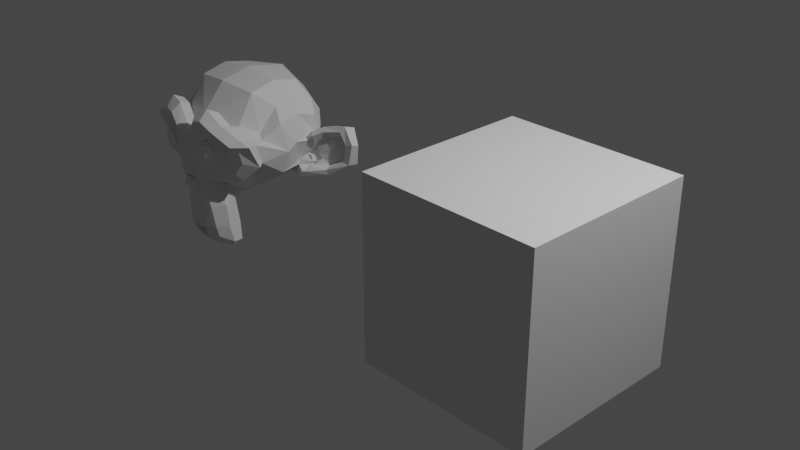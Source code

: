 # Source: Flat_Shading_CMPE360_Project3_Erkan_Sancak.blend  (saved by Blender 3.6.13; exported with 4.5.12 LTS)
import bpy
from mathutils import Matrix  # noqa: F401  (used for matrix-valued properties, if any)

bpy.ops.wm.read_factory_settings(use_empty=True)
scene = bpy.context.scene
scene.name = 'Scene'

# ---- collections
col_collection = bpy.data.collections.new('Collection'); scene.collection.children.link(col_collection)

# ---- materials (node trees are filled in below, after node groups)
mat_material = bpy.data.materials.new('Material')
mat_material.alpha_threshold = 0.0
mat_material.roughness = 0.5
mat_material.line_color = (0.0, 0.0, 0.0, 1.0)

# ---- material node trees
mat_material.use_nodes = True; mat_material.node_tree.nodes.clear()
_N = mat_material.node_tree.nodes; _L = mat_material.node_tree.links
n0 = _N.new('ShaderNodeOutputMaterial'); n0.name = 'Material Output'; n0.location = (300, 300)
n1 = _N.new('ShaderNodeBsdfPrincipled'); n1.name = 'Principled BSDF'; n1.location = (10, 300)
n1.distribution = 'GGX'
n1.subsurface_method = 'RANDOM_WALK_SKIN'
n1.inputs[3].default_value = 1.45
n1.inputs[27].default_value = (0.0, 0.0, 0.0, 1.0)
n1.inputs[28].default_value = 1.0
_L.new(n1.outputs[0], n0.inputs[0])
n0.is_active_output = True

# ---- world
world_world = bpy.data.worlds.new('World'); scene.world = world_world
world_world.use_nodes = True; world_world.node_tree.nodes.clear()
_N = world_world.node_tree.nodes; _L = world_world.node_tree.links
n0 = _N.new('ShaderNodeOutputWorld'); n0.name = 'World Output'; n0.location = (300, 300)
n1 = _N.new('ShaderNodeBackground'); n1.name = 'Background'; n1.location = (10, 300)
n1.inputs[0].default_value = (0.05088, 0.05088, 0.05088, 1.0)
_L.new(n1.outputs[0], n0.inputs[0])
n0.is_active_output = True
world_world.color = (0.05088, 0.05088, 0.05088)
world_world.use_sun_shadow = False
world_world.sun_shadow_jitter_overblur = 0.0

# ---- cameras
cam_camera = bpy.data.cameras.new('Camera')
cam_camera.clip_end = 100.0
cam_camera.ortho_scale = 7.314

# ---- lights
light_light = bpy.data.lights.new('Light', 'POINT')
light_light.transmission_factor = 0.0
light_light.energy = 1000.0
light_light.shadow_soft_size = 0.1
light_light.shadow_maximum_resolution = 0.006
light_light.use_absolute_resolution = True

# ---- meshes
me_cube = bpy.data.meshes.new('Cube')
me_cube.from_pydata([(1.0, 1.0, 1.0), (1.0, 1.0, -1.0), (1.0, -1.0, 1.0), (1.0, -1.0, -1.0), (-1.0, 1.0, 1.0), (-1.0, 1.0, -1.0), (-1.0, -1.0, 1.0), (-1.0, -1.0, -1.0)], [], [(0, 4, 6, 2), (3, 2, 6, 7), (7, 6, 4, 5), (5, 1, 3, 7), (1, 0, 2, 3), (5, 4, 0, 1)])
_uv = me_cube.uv_layers.new(name='UVMap')
_uv.uv.foreach_set('vector', [0.625, 0.5, 0.875, 0.5, 0.875, 0.75, 0.625, 0.75, 0.375, 0.75, 0.625, 0.75, 0.625, 1.0, 0.375, 1.0, 0.375, 0.0, 0.625, 0.0, 0.625, 0.25, 0.375, 0.25, 0.125, 0.5, 0.375, 0.5, 0.375, 0.75, 0.125, 0.75, 0.375, 0.5, 0.625, 0.5, 0.625, 0.75, 0.375, 0.75, 0.375, 0.25, 0.625, 0.25, 0.625, 0.5, 0.375, 0.5])
me_cube.materials.append(mat_material)
me_cube.use_mirror_vertex_groups = False
me_cube.update()
me_suzanne = bpy.data.meshes.new('Suzanne')
me_suzanne.from_pydata([(0.4375, -0.7656, 0.1641), (-0.4375, -0.7656, 0.1641), (0.5, -0.6875, 0.09375), (-0.5, -0.6875, 0.09375), (0.5469, -0.5781, 0.05469), (-0.5469, -0.5781, 0.05469), (0.3516, -0.6172, -0.02344), (-0.3516, -0.6172, -0.02344), (0.3516, -0.7188, 0.03125), (-0.3516, -0.7188, 0.03125), (0.3516, -0.7812, 0.1328), (-0.3516, -0.7812, 0.1328), (0.2734, -0.7969, 0.1641), (-0.2734, -0.7969, 0.1641), (0.2031, -0.7422, 0.09375), (-0.2031, -0.7422, 0.09375), (0.1562, -0.6484, 0.05469), (-0.1562, -0.6484, 0.05469), (0.07812, -0.6562, 0.2422), (-0.07812, -0.6562, 0.2422), (0.1406, -0.7422, 0.2422), (-0.1406, -0.7422, 0.2422), (0.2422, -0.7969, 0.2422), (-0.2422, -0.7969, 0.2422), (0.2734, -0.7969, 0.3281), (-0.2734, -0.7969, 0.3281), (0.2031, -0.7422, 0.3906), (-0.2031, -0.7422, 0.3906), (0.1562, -0.6484, 0.4375), (-0.1562, -0.6484, 0.4375), (0.3516, -0.6172, 0.5156), (-0.3516, -0.6172, 0.5156), (0.3516, -0.7188, 0.4531), (-0.3516, -0.7188, 0.4531), (0.3516, -0.7812, 0.3594), (-0.3516, -0.7812, 0.3594), (0.4375, -0.7656, 0.3281), (-0.4375, -0.7656, 0.3281), (0.5, -0.6875, 0.3906), (-0.5, -0.6875, 0.3906), (0.5469, -0.5781, 0.4375), (-0.5469, -0.5781, 0.4375), (0.625, -0.5625, 0.2422), (-0.625, -0.5625, 0.2422), (0.5625, -0.6719, 0.2422), (-0.5625, -0.6719, 0.2422), (0.4688, -0.7578, 0.2422), (-0.4688, -0.7578, 0.2422), (0.4766, -0.7734, 0.2422), (-0.4766, -0.7734, 0.2422), (0.4453, -0.7812, 0.3359), (-0.4453, -0.7812, 0.3359), (0.3516, -0.8047, 0.375), (-0.3516, -0.8047, 0.375), (0.2656, -0.8203, 0.3359), (-0.2656, -0.8203, 0.3359), (0.2266, -0.8203, 0.2422), (-0.2266, -0.8203, 0.2422), (0.2656, -0.8203, 0.1562), (-0.2656, -0.8203, 0.1562), (0.3516, -0.8281, 0.2422), (-0.3516, -0.8281, 0.2422), (0.3516, -0.8047, 0.1172), (-0.3516, -0.8047, 0.1172), (0.4453, -0.7812, 0.1562), (-0.4453, -0.7812, 0.1562), (0.0, -0.7422, 0.4297), (0.0, -0.8203, 0.3516), (0.0, -0.7344, -0.6797), (0.0, -0.7812, -0.3203), (0.0, -0.7969, -0.1875), (0.0, -0.7188, -0.7734), (0.0, -0.6016, 0.4062), (0.0, -0.5703, 0.5703), (0.0, 0.5469, 0.8984), (0.0, 0.8516, 0.5625), (0.0, 0.8281, 0.07031), (0.0, 0.3516, -0.3828), (0.2031, -0.5625, -0.1875), (-0.2031, -0.5625, -0.1875), (0.3125, -0.5703, -0.4375), (-0.3125, -0.5703, -0.4375), (0.3516, -0.5703, -0.6953), (-0.3516, -0.5703, -0.6953), (0.3672, -0.5312, -0.8906), (-0.3672, -0.5312, -0.8906), (0.3281, -0.5234, -0.9453), (-0.3281, -0.5234, -0.9453), (0.1797, -0.5547, -0.9688), (-0.1797, -0.5547, -0.9688), (0.0, -0.5781, -0.9844), (0.4375, -0.5312, -0.1406), (-0.4375, -0.5312, -0.1406), (0.6328, -0.5391, -0.03906), (-0.6328, -0.5391, -0.03906), (0.8281, -0.4453, 0.1484), (-0.8281, -0.4453, 0.1484), (0.8594, -0.5938, 0.4297), (-0.8594, -0.5938, 0.4297), (0.7109, -0.625, 0.4844), (-0.7109, -0.625, 0.4844), (0.4922, -0.6875, 0.6016), (-0.4922, -0.6875, 0.6016), (0.3203, -0.7344, 0.7578), (-0.3203, -0.7344, 0.7578), (0.1562, -0.7578, 0.7188), (-0.1562, -0.7578, 0.7188), (0.0625, -0.75, 0.4922), (-0.0625, -0.75, 0.4922), (0.1641, -0.7734, 0.4141), (-0.1641, -0.7734, 0.4141), (0.125, -0.7656, 0.3047), (-0.125, -0.7656, 0.3047), (0.2031, -0.7422, 0.09375), (-0.2031, -0.7422, 0.09375), (0.375, -0.7031, 0.01562), (-0.375, -0.7031, 0.01562), (0.4922, -0.6719, 0.0625), (-0.4922, -0.6719, 0.0625), (0.625, -0.6484, 0.1875), (-0.625, -0.6484, 0.1875), (0.6406, -0.6484, 0.2969), (-0.6406, -0.6484, 0.2969), (0.6016, -0.6641, 0.375), (-0.6016, -0.6641, 0.375), (0.4297, -0.7188, 0.4375), (-0.4297, -0.7188, 0.4375), (0.25, -0.7578, 0.4688), (-0.25, -0.7578, 0.4688), (0.0, -0.7344, -0.7656), (0.1094, -0.7344, -0.7188), (-0.1094, -0.7344, -0.7188), (0.1172, -0.7109, -0.8359), (-0.1172, -0.7109, -0.8359), (0.0625, -0.6953, -0.8828), (-0.0625, -0.6953, -0.8828), (0.0, -0.6875, -0.8906), (0.0, -0.75, -0.1953), (0.0, -0.7422, -0.1406), (0.1016, -0.7422, -0.1484), (-0.1016, -0.7422, -0.1484), (0.125, -0.75, -0.2266), (-0.125, -0.75, -0.2266), (0.08594, -0.7422, -0.2891), (-0.08594, -0.7422, -0.2891), (0.3984, -0.6719, -0.04688), (-0.3984, -0.6719, -0.04688), (0.6172, -0.625, 0.05469), (-0.6172, -0.625, 0.05469), (0.7266, -0.6016, 0.2031), (-0.7266, -0.6016, 0.2031), (0.7422, -0.6562, 0.375), (-0.7422, -0.6562, 0.375), (0.6875, -0.7266, 0.4141), (-0.6875, -0.7266, 0.4141), (0.4375, -0.7969, 0.5469), (-0.4375, -0.7969, 0.5469), (0.3125, -0.8359, 0.6406), (-0.3125, -0.8359, 0.6406), (0.2031, -0.8516, 0.6172), (-0.2031, -0.8516, 0.6172), (0.1016, -0.8438, 0.4297), (-0.1016, -0.8438, 0.4297), (0.125, -0.8125, -0.1016), (-0.125, -0.8125, -0.1016), (0.2109, -0.7109, -0.4453), (-0.2109, -0.7109, -0.4453), (0.25, -0.6875, -0.7031), (-0.25, -0.6875, -0.7031), (0.2656, -0.6641, -0.8203), (-0.2656, -0.6641, -0.8203), (0.2344, -0.6328, -0.9141), (-0.2344, -0.6328, -0.9141), (0.1641, -0.6328, -0.9297), (-0.1641, -0.6328, -0.9297), (0.0, -0.6406, -0.9453), (0.0, -0.7266, 0.04688), (0.0, -0.7656, 0.2109), (0.3281, -0.7422, 0.4766), (-0.3281, -0.7422, 0.4766), (0.1641, -0.75, 0.1406), (-0.1641, -0.75, 0.1406), (0.1328, -0.7578, 0.2109), (-0.1328, -0.7578, 0.2109), (0.1172, -0.7344, -0.6875), (-0.1172, -0.7344, -0.6875), (0.07812, -0.75, -0.4453), (-0.07812, -0.75, -0.4453), (0.0, -0.75, -0.4453), (0.0, -0.7422, -0.3281), (0.09375, -0.7812, -0.2734), (-0.09375, -0.7812, -0.2734), (0.1328, -0.7969, -0.2266), (-0.1328, -0.7969, -0.2266), (0.1094, -0.7812, -0.1328), (-0.1094, -0.7812, -0.1328), (0.03906, -0.7812, -0.125), (-0.03906, -0.7812, -0.125), (0.0, -0.8281, -0.2031), (0.04688, -0.8125, -0.1484), (-0.04688, -0.8125, -0.1484), (0.09375, -0.8125, -0.1562), (-0.09375, -0.8125, -0.1562), (0.1094, -0.8281, -0.2266), (-0.1094, -0.8281, -0.2266), (0.07812, -0.8047, -0.25), (-0.07812, -0.8047, -0.25), (0.0, -0.8047, -0.2891), (0.2578, -0.5547, -0.3125), (-0.2578, -0.5547, -0.3125), (0.1641, -0.7109, -0.2422), (-0.1641, -0.7109, -0.2422), (0.1797, -0.7109, -0.3125), (-0.1797, -0.7109, -0.3125), (0.2344, -0.5547, -0.25), (-0.2344, -0.5547, -0.25), (0.0, -0.6875, -0.875), (0.04688, -0.6875, -0.8672), (-0.04688, -0.6875, -0.8672), (0.09375, -0.7109, -0.8203), (-0.09375, -0.7109, -0.8203), (0.09375, -0.7266, -0.7422), (-0.09375, -0.7266, -0.7422), (0.0, -0.6562, -0.7812), (0.09375, -0.6641, -0.75), (-0.09375, -0.6641, -0.75), (0.09375, -0.6406, -0.8125), (-0.09375, -0.6406, -0.8125), (0.04688, -0.6328, -0.8516), (-0.04688, -0.6328, -0.8516), (0.0, -0.6328, -0.8594), (0.1719, -0.7812, 0.2188), (-0.1719, -0.7812, 0.2188), (0.1875, -0.7734, 0.1562), (-0.1875, -0.7734, 0.1562), (0.3359, -0.7578, 0.4297), (-0.3359, -0.7578, 0.4297), (0.2734, -0.7734, 0.4219), (-0.2734, -0.7734, 0.4219), (0.4219, -0.7734, 0.3984), (-0.4219, -0.7734, 0.3984), (0.5625, -0.6953, 0.3516), (-0.5625, -0.6953, 0.3516), (0.5859, -0.6875, 0.2891), (-0.5859, -0.6875, 0.2891), (0.5781, -0.6797, 0.1953), (-0.5781, -0.6797, 0.1953), (0.4766, -0.7188, 0.1016), (-0.4766, -0.7188, 0.1016), (0.375, -0.7422, 0.0625), (-0.375, -0.7422, 0.0625), (0.2266, -0.7812, 0.1094), (-0.2266, -0.7812, 0.1094), (0.1797, -0.7812, 0.2969), (-0.1797, -0.7812, 0.2969), (0.2109, -0.7812, 0.375), (-0.2109, -0.7812, 0.375), (0.2344, -0.7578, 0.3594), (-0.2344, -0.7578, 0.3594), (0.1953, -0.7578, 0.2969), (-0.1953, -0.7578, 0.2969), (0.2422, -0.7578, 0.125), (-0.2422, -0.7578, 0.125), (0.375, -0.7266, 0.08594), (-0.375, -0.7266, 0.08594), (0.4609, -0.7031, 0.1172), (-0.4609, -0.7031, 0.1172), (0.5469, -0.6719, 0.2109), (-0.5469, -0.6719, 0.2109), (0.5547, -0.6719, 0.2812), (-0.5547, -0.6719, 0.2812), (0.5312, -0.6797, 0.3359), (-0.5312, -0.6797, 0.3359), (0.4141, -0.75, 0.3906), (-0.4141, -0.75, 0.3906), (0.2812, -0.7656, 0.3984), (-0.2812, -0.7656, 0.3984), (0.3359, -0.75, 0.4062), (-0.3359, -0.75, 0.4062), (0.2031, -0.75, 0.1719), (-0.2031, -0.75, 0.1719), (0.1953, -0.75, 0.2266), (-0.1953, -0.75, 0.2266), (0.1094, -0.6094, 0.4609), (-0.1094, -0.6094, 0.4609), (0.1953, -0.6172, 0.6641), (-0.1953, -0.6172, 0.6641), (0.3359, -0.5938, 0.6875), (-0.3359, -0.5938, 0.6875), (0.4844, -0.5547, 0.5547), (-0.4844, -0.5547, 0.5547), (0.6797, -0.4922, 0.4531), (-0.6797, -0.4922, 0.4531), (0.7969, -0.4609, 0.4062), (-0.7969, -0.4609, 0.4062), (0.7734, -0.375, 0.1641), (-0.7734, -0.375, 0.1641), (0.6016, -0.4141, 0.0), (-0.6016, -0.4141, 0.0), (0.4375, -0.4688, -0.09375), (-0.4375, -0.4688, -0.09375), (0.0, -0.2891, 0.8984), (0.0, 0.07812, 0.9844), (0.0, 0.6719, -0.1953), (0.0, -0.1875, -0.4609), (0.0, -0.4609, -0.9766), (0.0, -0.3438, -0.8047), (0.0, -0.3203, -0.5703), (0.0, -0.2812, -0.4844), (0.8516, -0.05469, 0.2344), (-0.8516, -0.05469, 0.2344), (0.8594, 0.04688, 0.3203), (-0.8594, 0.04688, 0.3203), (0.7734, 0.4375, 0.2656), (-0.7734, 0.4375, 0.2656), (0.4609, 0.7031, 0.4375), (-0.4609, 0.7031, 0.4375), (0.7344, -0.07031, -0.04688), (-0.7344, -0.07031, -0.04688), (0.5938, 0.1641, -0.125), (-0.5938, 0.1641, -0.125), (0.6406, 0.4297, -0.007812), (-0.6406, 0.4297, -0.007812), (0.3359, 0.6641, 0.05469), (-0.3359, 0.6641, 0.05469), (0.2344, -0.4062, -0.3516), (-0.2344, -0.4062, -0.3516), (0.1797, -0.2578, -0.4141), (-0.1797, -0.2578, -0.4141), (0.2891, -0.3828, -0.7109), (-0.2891, -0.3828, -0.7109), (0.25, -0.3906, -0.5), (-0.25, -0.3906, -0.5), (0.3281, -0.3984, -0.9141), (-0.3281, -0.3984, -0.9141), (0.1406, -0.3672, -0.7578), (-0.1406, -0.3672, -0.7578), (0.125, -0.3594, -0.5391), (-0.125, -0.3594, -0.5391), (0.1641, -0.4375, -0.9453), (-0.1641, -0.4375, -0.9453), (0.2188, -0.4297, -0.2812), (-0.2188, -0.4297, -0.2812), (0.2109, -0.4688, -0.2266), (-0.2109, -0.4688, -0.2266), (0.2031, -0.5, -0.1719), (-0.2031, -0.5, -0.1719), (0.2109, -0.1641, -0.3906), (-0.2109, -0.1641, -0.3906), (0.2969, 0.2656, -0.3125), (-0.2969, 0.2656, -0.3125), (0.3438, 0.5391, -0.1484), (-0.3438, 0.5391, -0.1484), (0.4531, 0.3828, 0.8672), (-0.4531, 0.3828, 0.8672), (0.4531, 0.07031, 0.9297), (-0.4531, 0.07031, 0.9297), (0.4531, -0.2344, 0.8516), (-0.4531, -0.2344, 0.8516), (0.4609, -0.4297, 0.5234), (-0.4609, -0.4297, 0.5234), (0.7266, -0.3359, 0.4062), (-0.7266, -0.3359, 0.4062), (0.6328, -0.2812, 0.4531), (-0.6328, -0.2812, 0.4531), (0.6406, -0.05469, 0.7031), (-0.6406, -0.05469, 0.7031), (0.7969, -0.125, 0.5625), (-0.7969, -0.125, 0.5625), (0.7969, 0.1172, 0.6172), (-0.7969, 0.1172, 0.6172), (0.6406, 0.1953, 0.75), (-0.6406, 0.1953, 0.75), (0.6406, 0.4453, 0.6797), (-0.6406, 0.4453, 0.6797), (0.7969, 0.3594, 0.5391), (-0.7969, 0.3594, 0.5391), (0.6172, 0.5859, 0.3281), (-0.6172, 0.5859, 0.3281), (0.4844, 0.5469, 0.02344), (-0.4844, 0.5469, 0.02344), (0.8203, 0.2031, 0.3281), (-0.8203, 0.2031, 0.3281), (0.4062, -0.1484, -0.1719), (-0.4062, -0.1484, -0.1719), (0.4297, 0.2109, -0.1953), (-0.4297, 0.2109, -0.1953), (0.8906, 0.2344, 0.4062), (-0.8906, 0.2344, 0.4062), (0.7734, 0.125, -0.1406), (-0.7734, 0.125, -0.1406), (1.039, 0.3281, -0.1016), (-1.039, 0.3281, -0.1016), (1.281, 0.4297, 0.05469), (-1.281, 0.4297, 0.05469), (1.352, 0.4219, 0.3203), (-1.352, 0.4219, 0.3203), (1.234, 0.4219, 0.5078), (-1.234, 0.4219, 0.5078), (1.023, 0.3125, 0.4766), (-1.023, 0.3125, 0.4766), (1.016, 0.2891, 0.4141), (-1.016, 0.2891, 0.4141), (1.188, 0.3906, 0.4375), (-1.188, 0.3906, 0.4375), (1.266, 0.4062, 0.2891), (-1.266, 0.4062, 0.2891), (1.211, 0.4062, 0.07812), (-1.211, 0.4062, 0.07812), (1.031, 0.3047, -0.03906), (-1.031, 0.3047, -0.03906), (0.8281, 0.1328, -0.07031), (-0.8281, 0.1328, -0.07031), (0.9219, 0.2188, 0.3594), (-0.9219, 0.2188, 0.3594), (0.9453, 0.2891, 0.3047), (-0.9453, 0.2891, 0.3047), (0.8828, 0.2109, -0.02344), (-0.8828, 0.2109, -0.02344), (1.039, 0.3672, 0.0), (-1.039, 0.3672, 0.0), (1.188, 0.4453, 0.09375), (-1.188, 0.4453, 0.09375), (1.234, 0.4453, 0.25), (-1.234, 0.4453, 0.25), (1.172, 0.4375, 0.3594), (-1.172, 0.4375, 0.3594), (1.023, 0.3594, 0.3438), (-1.023, 0.3594, 0.3438), (0.8438, 0.2109, 0.2891), (-0.8438, 0.2109, 0.2891), (0.8359, 0.2734, 0.1719), (-0.8359, 0.2734, 0.1719), (0.7578, 0.2734, 0.09375), (-0.7578, 0.2734, 0.09375), (0.8203, 0.2734, 0.08594), (-0.8203, 0.2734, 0.08594), (0.8438, 0.2734, 0.01562), (-0.8438, 0.2734, 0.01562), (0.8125, 0.2734, -0.01562), (-0.8125, 0.2734, -0.01562), (0.7266, 0.07031, 0.0), (-0.7266, 0.07031, 0.0), (0.7188, 0.1719, -0.02344), (-0.7188, 0.1719, -0.02344), (0.7188, 0.1875, 0.03906), (-0.7188, 0.1875, 0.03906), (0.7969, 0.2109, 0.2031), (-0.7969, 0.2109, 0.2031), (0.8906, 0.2656, 0.2422), (-0.8906, 0.2656, 0.2422), (0.8906, 0.3203, 0.2344), (-0.8906, 0.3203, 0.2344), (0.8125, 0.3203, -0.01562), (-0.8125, 0.3203, -0.01562), (0.8516, 0.3203, 0.01562), (-0.8516, 0.3203, 0.01562), (0.8281, 0.3203, 0.07812), (-0.8281, 0.3203, 0.07812), (0.7656, 0.3203, 0.09375), (-0.7656, 0.3203, 0.09375), (0.8438, 0.3203, 0.1719), (-0.8438, 0.3203, 0.1719), (1.039, 0.4141, 0.3281), (-1.039, 0.4141, 0.3281), (1.188, 0.4844, 0.3438), (-1.188, 0.4844, 0.3438), (1.258, 0.4922, 0.2422), (-1.258, 0.4922, 0.2422), (1.211, 0.4844, 0.08594), (-1.211, 0.4844, 0.08594), (1.047, 0.4219, 0.0), (-1.047, 0.4219, 0.0), (0.8828, 0.2656, -0.01562), (-0.8828, 0.2656, -0.01562), (0.9531, 0.3438, 0.2891), (-0.9531, 0.3438, 0.2891), (0.8906, 0.3281, 0.1094), (-0.8906, 0.3281, 0.1094), (0.9375, 0.3359, 0.0625), (-0.9375, 0.3359, 0.0625), (1.0, 0.3672, 0.125), (-1.0, 0.3672, 0.125), (0.9609, 0.3516, 0.1719), (-0.9609, 0.3516, 0.1719), (1.016, 0.375, 0.2344), (-1.016, 0.375, 0.2344), (1.055, 0.3828, 0.1875), (-1.055, 0.3828, 0.1875), (1.109, 0.3906, 0.2109), (-1.109, 0.3906, 0.2109), (1.086, 0.3906, 0.2734), (-1.086, 0.3906, 0.2734), (1.023, 0.4844, 0.4375), (-1.023, 0.4844, 0.4375), (1.25, 0.5469, 0.4688), (-1.25, 0.5469, 0.4688), (1.367, 0.5, 0.2969), (-1.367, 0.5, 0.2969), (1.312, 0.5312, 0.05469), (-1.312, 0.5312, 0.05469), (1.039, 0.4922, -0.08594), (-1.039, 0.4922, -0.08594), (0.7891, 0.3281, -0.125), (-0.7891, 0.3281, -0.125), (0.8594, 0.3828, 0.3828), (-0.8594, 0.3828, 0.3828)], [], [(46, 0, 2, 44), (3, 1, 47, 45), (44, 2, 4, 42), (5, 3, 45, 43), (2, 8, 6, 4), (7, 9, 3, 5), (0, 10, 8, 2), (9, 11, 1, 3), (10, 12, 14, 8), (15, 13, 11, 9), (8, 14, 16, 6), (17, 15, 9, 7), (14, 20, 18, 16), (19, 21, 15, 17), (12, 22, 20, 14), (21, 23, 13, 15), (22, 24, 26, 20), (27, 25, 23, 21), (20, 26, 28, 18), (29, 27, 21, 19), (26, 32, 30, 28), (31, 33, 27, 29), (24, 34, 32, 26), (33, 35, 25, 27), (34, 36, 38, 32), (39, 37, 35, 33), (32, 38, 40, 30), (41, 39, 33, 31), (38, 44, 42, 40), (43, 45, 39, 41), (36, 46, 44, 38), (45, 47, 37, 39), (46, 36, 50, 48), (51, 37, 47, 49), (36, 34, 52, 50), (53, 35, 37, 51), (34, 24, 54, 52), (55, 25, 35, 53), (24, 22, 56, 54), (57, 23, 25, 55), (22, 12, 58, 56), (59, 13, 23, 57), (12, 10, 62, 58), (63, 11, 13, 59), (10, 0, 64, 62), (65, 1, 11, 63), (0, 46, 48, 64), (49, 47, 1, 65), (60, 64, 48), (49, 65, 61), (62, 64, 60), (61, 65, 63), (60, 58, 62), (63, 59, 61), (60, 56, 58), (59, 57, 61), (60, 54, 56), (57, 55, 61), (60, 52, 54), (55, 53, 61), (60, 50, 52), (53, 51, 61), (60, 48, 50), (51, 49, 61), (88, 173, 175, 90), (175, 174, 89, 90), (86, 171, 173, 88), (174, 172, 87, 89), (84, 169, 171, 86), (172, 170, 85, 87), (82, 167, 169, 84), (170, 168, 83, 85), (80, 165, 167, 82), (168, 166, 81, 83), (78, 91, 145, 163), (146, 92, 79, 164), (91, 93, 147, 145), (148, 94, 92, 146), (93, 95, 149, 147), (150, 96, 94, 148), (95, 97, 151, 149), (152, 98, 96, 150), (97, 99, 153, 151), (154, 100, 98, 152), (99, 101, 155, 153), (156, 102, 100, 154), (101, 103, 157, 155), (158, 104, 102, 156), (103, 105, 159, 157), (160, 106, 104, 158), (105, 107, 161, 159), (162, 108, 106, 160), (107, 66, 67, 161), (67, 66, 108, 162), (109, 127, 159, 161), (160, 128, 110, 162), (127, 178, 157, 159), (158, 179, 128, 160), (125, 155, 157, 178), (158, 156, 126, 179), (123, 153, 155, 125), (156, 154, 124, 126), (121, 151, 153, 123), (154, 152, 122, 124), (119, 149, 151, 121), (152, 150, 120, 122), (117, 147, 149, 119), (150, 148, 118, 120), (115, 145, 147, 117), (148, 146, 116, 118), (113, 163, 145, 115), (146, 164, 114, 116), (113, 180, 176, 163), (176, 181, 114, 164), (109, 161, 67, 111), (67, 162, 110, 112), (111, 67, 177, 182), (177, 67, 112, 183), (176, 180, 182, 177), (183, 181, 176, 177), (134, 136, 175, 173), (175, 136, 135, 174), (132, 134, 173, 171), (174, 135, 133, 172), (130, 132, 171, 169), (172, 133, 131, 170), (165, 186, 184, 167), (185, 187, 166, 168), (130, 169, 167, 184), (168, 170, 131, 185), (143, 189, 188, 186), (188, 189, 144, 187), (184, 186, 188, 68), (188, 187, 185, 68), (129, 130, 184, 68), (185, 131, 129, 68), (141, 192, 190, 143), (191, 193, 142, 144), (139, 194, 192, 141), (193, 195, 140, 142), (138, 196, 194, 139), (195, 197, 138, 140), (137, 70, 196, 138), (197, 70, 137, 138), (189, 143, 190, 69), (191, 144, 189, 69), (69, 190, 205, 207), (206, 191, 69, 207), (70, 198, 199, 196), (200, 198, 70, 197), (196, 199, 201, 194), (202, 200, 197, 195), (194, 201, 203, 192), (204, 202, 195, 193), (192, 203, 205, 190), (206, 204, 193, 191), (198, 203, 201, 199), (202, 204, 198, 200), (198, 207, 205, 203), (206, 207, 198, 204), (138, 139, 163, 176), (164, 140, 138, 176), (139, 141, 210, 163), (211, 142, 140, 164), (141, 143, 212, 210), (213, 144, 142, 211), (143, 186, 165, 212), (166, 187, 144, 213), (80, 208, 212, 165), (213, 209, 81, 166), (208, 214, 210, 212), (211, 215, 209, 213), (78, 163, 210, 214), (211, 164, 79, 215), (130, 129, 71, 221), (71, 129, 131, 222), (132, 130, 221, 219), (222, 131, 133, 220), (134, 132, 219, 217), (220, 133, 135, 218), (136, 134, 217, 216), (218, 135, 136, 216), (216, 217, 228, 230), (229, 218, 216, 230), (217, 219, 226, 228), (227, 220, 218, 229), (219, 221, 224, 226), (225, 222, 220, 227), (221, 71, 223, 224), (223, 71, 222, 225), (223, 230, 228, 224), (229, 230, 223, 225), (224, 228, 226), (227, 229, 225), (182, 180, 233, 231), (234, 181, 183, 232), (111, 182, 231, 253), (232, 183, 112, 254), (109, 111, 253, 255), (254, 112, 110, 256), (180, 113, 251, 233), (252, 114, 181, 234), (113, 115, 249, 251), (250, 116, 114, 252), (115, 117, 247, 249), (248, 118, 116, 250), (117, 119, 245, 247), (246, 120, 118, 248), (119, 121, 243, 245), (244, 122, 120, 246), (121, 123, 241, 243), (242, 124, 122, 244), (123, 125, 239, 241), (240, 126, 124, 242), (125, 178, 235, 239), (236, 179, 126, 240), (178, 127, 237, 235), (238, 128, 179, 236), (127, 109, 255, 237), (256, 110, 128, 238), (237, 255, 257, 275), (258, 256, 238, 276), (235, 237, 275, 277), (276, 238, 236, 278), (239, 235, 277, 273), (278, 236, 240, 274), (241, 239, 273, 271), (274, 240, 242, 272), (243, 241, 271, 269), (272, 242, 244, 270), (245, 243, 269, 267), (270, 244, 246, 268), (247, 245, 267, 265), (268, 246, 248, 266), (249, 247, 265, 263), (266, 248, 250, 264), (251, 249, 263, 261), (264, 250, 252, 262), (233, 251, 261, 279), (262, 252, 234, 280), (255, 253, 259, 257), (260, 254, 256, 258), (253, 231, 281, 259), (282, 232, 254, 260), (231, 233, 279, 281), (280, 234, 232, 282), (66, 107, 283, 72), (284, 108, 66, 72), (107, 105, 285, 283), (286, 106, 108, 284), (105, 103, 287, 285), (288, 104, 106, 286), (103, 101, 289, 287), (290, 102, 104, 288), (101, 99, 291, 289), (292, 100, 102, 290), (99, 97, 293, 291), (294, 98, 100, 292), (97, 95, 295, 293), (296, 96, 98, 294), (95, 93, 297, 295), (298, 94, 96, 296), (93, 91, 299, 297), (300, 92, 94, 298), (307, 308, 327, 337), (328, 308, 307, 338), (306, 307, 337, 335), (338, 307, 306, 336), (305, 306, 335, 339), (336, 306, 305, 340), (88, 90, 305, 339), (305, 90, 89, 340), (86, 88, 339, 333), (340, 89, 87, 334), (84, 86, 333, 329), (334, 87, 85, 330), (82, 84, 329, 331), (330, 85, 83, 332), (329, 335, 337, 331), (338, 336, 330, 332), (329, 333, 339, 335), (340, 334, 330, 336), (325, 331, 337, 327), (338, 332, 326, 328), (80, 82, 331, 325), (332, 83, 81, 326), (208, 341, 343, 214), (344, 342, 209, 215), (80, 325, 341, 208), (342, 326, 81, 209), (78, 214, 343, 345), (344, 215, 79, 346), (78, 345, 299, 91), (300, 346, 79, 92), (76, 323, 351, 303), (352, 324, 76, 303), (303, 351, 349, 77), (350, 352, 303, 77), (77, 349, 347, 304), (348, 350, 77, 304), (304, 347, 327, 308), (328, 348, 304, 308), (325, 327, 347, 341), (348, 328, 326, 342), (295, 297, 317, 309), (318, 298, 296, 310), (75, 315, 323, 76), (324, 316, 75, 76), (301, 357, 355, 302), (356, 358, 301, 302), (302, 355, 353, 74), (354, 356, 302, 74), (74, 353, 315, 75), (316, 354, 74, 75), (291, 293, 361, 363), (362, 294, 292, 364), (363, 361, 367, 365), (368, 362, 364, 366), (365, 367, 369, 371), (370, 368, 366, 372), (371, 369, 375, 373), (376, 370, 372, 374), (313, 377, 373, 375), (374, 378, 314, 376), (315, 353, 373, 377), (374, 354, 316, 378), (353, 355, 371, 373), (372, 356, 354, 374), (355, 357, 365, 371), (366, 358, 356, 372), (357, 359, 363, 365), (364, 360, 358, 366), (289, 291, 363, 359), (364, 292, 290, 360), (73, 359, 357, 301), (358, 360, 73, 301), (283, 285, 287, 289), (288, 286, 284, 290), (283, 289, 359, 73), (360, 290, 284, 73), (72, 283, 73), (73, 284, 72), (293, 295, 309, 361), (310, 296, 294, 362), (309, 311, 367, 361), (368, 312, 310, 362), (311, 381, 369, 367), (370, 382, 312, 368), (313, 375, 369, 381), (370, 376, 314, 382), (347, 349, 385, 383), (386, 350, 348, 384), (317, 383, 385, 319), (386, 384, 318, 320), (297, 299, 383, 317), (384, 300, 298, 318), (299, 343, 341, 383), (342, 344, 300, 384), (341, 347, 383), (384, 348, 342), (299, 345, 343), (344, 346, 300), (313, 321, 379, 377), (380, 322, 314, 378), (315, 377, 379, 323), (380, 378, 316, 324), (319, 385, 379, 321), (380, 386, 320, 322), (349, 351, 379, 385), (380, 352, 350, 386), (323, 379, 351), (352, 380, 324), (399, 387, 413, 401), (414, 388, 400, 402), (399, 401, 403, 397), (404, 402, 400, 398), (397, 403, 405, 395), (406, 404, 398, 396), (395, 405, 407, 393), (408, 406, 396, 394), (393, 407, 409, 391), (410, 408, 394, 392), (391, 409, 411, 389), (412, 410, 392, 390), (409, 419, 417, 411), (418, 420, 410, 412), (407, 421, 419, 409), (420, 422, 408, 410), (405, 423, 421, 407), (422, 424, 406, 408), (403, 425, 423, 405), (424, 426, 404, 406), (401, 427, 425, 403), (426, 428, 402, 404), (401, 413, 415, 427), (416, 414, 402, 428), (317, 319, 443, 441), (444, 320, 318, 442), (319, 389, 411, 443), (412, 390, 320, 444), (309, 317, 441, 311), (442, 318, 310, 312), (381, 429, 413, 387), (414, 430, 382, 388), (411, 417, 439, 443), (440, 418, 412, 444), (437, 445, 443, 439), (444, 446, 438, 440), (433, 445, 437, 435), (438, 446, 434, 436), (431, 447, 445, 433), (446, 448, 432, 434), (429, 447, 431, 449), (432, 448, 430, 450), (413, 429, 449, 415), (450, 430, 414, 416), (311, 447, 429, 381), (430, 448, 312, 382), (311, 441, 445, 447), (446, 442, 312, 448), (441, 443, 445), (446, 444, 442), (415, 449, 451, 475), (452, 450, 416, 476), (449, 431, 461, 451), (462, 432, 450, 452), (431, 433, 459, 461), (460, 434, 432, 462), (433, 435, 457, 459), (458, 436, 434, 460), (435, 437, 455, 457), (456, 438, 436, 458), (437, 439, 453, 455), (454, 440, 438, 456), (439, 417, 473, 453), (474, 418, 440, 454), (427, 415, 475, 463), (476, 416, 428, 464), (425, 427, 463, 465), (464, 428, 426, 466), (423, 425, 465, 467), (466, 426, 424, 468), (421, 423, 467, 469), (468, 424, 422, 470), (419, 421, 469, 471), (470, 422, 420, 472), (417, 419, 471, 473), (472, 420, 418, 474), (457, 455, 479, 477), (480, 456, 458, 478), (477, 479, 481, 483), (482, 480, 478, 484), (483, 481, 487, 485), (488, 482, 484, 486), (485, 487, 489, 491), (490, 488, 486, 492), (463, 475, 485, 491), (486, 476, 464, 492), (451, 483, 485, 475), (486, 484, 452, 476), (451, 461, 477, 483), (478, 462, 452, 484), (457, 477, 461, 459), (462, 478, 458, 460), (453, 473, 479, 455), (480, 474, 454, 456), (471, 481, 479, 473), (480, 482, 472, 474), (469, 487, 481, 471), (482, 488, 470, 472), (467, 489, 487, 469), (488, 490, 468, 470), (465, 491, 489, 467), (490, 492, 466, 468), (463, 491, 465), (466, 492, 464), (391, 389, 503, 501), (504, 390, 392, 502), (393, 391, 501, 499), (502, 392, 394, 500), (395, 393, 499, 497), (500, 394, 396, 498), (397, 395, 497, 495), (498, 396, 398, 496), (399, 397, 495, 493), (496, 398, 400, 494), (387, 399, 493, 505), (494, 400, 388, 506), (493, 501, 503, 505), (504, 502, 494, 506), (493, 495, 499, 501), (500, 496, 494, 502), (495, 497, 499), (500, 498, 496), (313, 381, 387, 505), (388, 382, 314, 506), (313, 505, 503, 321), (504, 506, 314, 322), (319, 321, 503, 389), (504, 322, 320, 390)])
_uv = me_suzanne.uv_layers.new(name='UVMap')
_uv.uv.foreach_set('vector', [0.891, 0.5901, 0.8706, 0.5896, 0.8601, 0.5601, 0.9046, 0.5594, 0.8562, 0.8505, 0.8681, 0.8215, 0.8884, 0.822, 0.9006, 0.8532, 0.9046, 0.5594, 0.8601, 0.5601, 0.853, 0.5216, 0.9202, 0.5245, 0.8475, 0.8887, 0.8562, 0.8505, 0.9006, 0.8532, 0.9147, 0.8887, 0.8601, 0.5601, 0.8289, 0.5908, 0.7985, 0.5695, 0.853, 0.5216, 0.7951, 0.8384, 0.8264, 0.8185, 0.8562, 0.8505, 0.8475, 0.8887, 0.8706, 0.5896, 0.8544, 0.6048, 0.8289, 0.5908, 0.8601, 0.5601, 0.8264, 0.8185, 0.8525, 0.8057, 0.8681, 0.8215, 0.8562, 0.8505, 0.8544, 0.6048, 0.8541, 0.6255, 0.8282, 0.6334, 0.8289, 0.5908, 0.8276, 0.776, 0.8532, 0.785, 0.8525, 0.8057, 0.8264, 0.8185, 0.8289, 0.5908, 0.8282, 0.6334, 0.791, 0.6454, 0.7985, 0.5695, 0.791, 0.7622, 0.8276, 0.776, 0.8264, 0.8185, 0.7951, 0.8384, 0.8282, 0.6334, 0.8552, 0.6685, 0.8424, 0.7025, 0.791, 0.6454, 0.8448, 0.7075, 0.8561, 0.742, 0.8276, 0.776, 0.791, 0.7622, 0.8541, 0.6255, 0.8675, 0.6423, 0.8552, 0.6685, 0.8282, 0.6334, 0.8561, 0.742, 0.8673, 0.7688, 0.8532, 0.785, 0.8276, 0.776, 0.8675, 0.6423, 0.8905, 0.6419, 0.9004, 0.667, 0.8552, 0.6685, 0.9012, 0.7456, 0.8902, 0.7702, 0.8673, 0.7688, 0.8561, 0.742, 0.8552, 0.6685, 0.9004, 0.667, 0.9189, 0.6997, 0.8424, 0.7025, 0.9212, 0.7137, 0.9012, 0.7456, 0.8561, 0.742, 0.8448, 0.7075, 0.9004, 0.667, 0.9319, 0.6368, 0.9684, 0.6453, 0.9189, 0.6997, 0.9682, 0.7702, 0.9314, 0.7771, 0.9012, 0.7456, 0.9212, 0.7137, 0.8905, 0.6419, 0.9059, 0.6279, 0.9319, 0.6368, 0.9004, 0.667, 0.9314, 0.7771, 0.905, 0.7849, 0.8902, 0.7702, 0.9012, 0.7456, 0.9059, 0.6279, 0.9062, 0.6057, 0.9337, 0.593, 0.9319, 0.6368, 0.9312, 0.8209, 0.9044, 0.807, 0.905, 0.7849, 0.9314, 0.7771, 0.9319, 0.6368, 0.9337, 0.593, 0.9684, 0.5738, 0.9684, 0.6453, 0.965, 0.8417, 0.9312, 0.8209, 0.9314, 0.7771, 0.9682, 0.7702, 0.9337, 0.593, 0.9046, 0.5594, 0.9202, 0.5245, 0.9684, 0.5738, 0.9147, 0.8887, 0.9006, 0.8532, 0.9312, 0.8209, 0.965, 0.8417, 0.9062, 0.6057, 0.891, 0.5901, 0.9046, 0.5594, 0.9337, 0.593, 0.9006, 0.8532, 0.8884, 0.822, 0.9044, 0.807, 0.9312, 0.8209, 0.891, 0.5901, 0.9062, 0.6057, 0.9024, 0.6079, 0.8896, 0.5933, 0.9006, 0.8047, 0.9044, 0.807, 0.8884, 0.822, 0.8872, 0.8187, 0.9062, 0.6057, 0.9059, 0.6279, 0.8998, 0.6263, 0.9024, 0.6079, 0.8988, 0.7862, 0.905, 0.7849, 0.9044, 0.807, 0.9006, 0.8047, 0.9059, 0.6279, 0.8905, 0.6419, 0.8878, 0.6365, 0.8998, 0.6263, 0.8874, 0.7754, 0.8902, 0.7702, 0.905, 0.7849, 0.8988, 0.7862, 0.8905, 0.6419, 0.8675, 0.6423, 0.8709, 0.6352, 0.8878, 0.6365, 0.8704, 0.776, 0.8673, 0.7688, 0.8902, 0.7702, 0.8874, 0.7754, 0.8675, 0.6423, 0.8541, 0.6255, 0.8599, 0.6239, 0.8709, 0.6352, 0.8589, 0.7868, 0.8532, 0.785, 0.8673, 0.7688, 0.8704, 0.776, 0.8541, 0.6255, 0.8544, 0.6048, 0.8597, 0.6082, 0.8599, 0.6239, 0.8579, 0.8025, 0.8525, 0.8057, 0.8532, 0.785, 0.8589, 0.7868, 0.8544, 0.6048, 0.8706, 0.5896, 0.8717, 0.594, 0.8597, 0.6082, 0.8693, 0.8172, 0.8681, 0.8215, 0.8525, 0.8057, 0.8579, 0.8025, 0.8706, 0.5896, 0.891, 0.5901, 0.8896, 0.5933, 0.8717, 0.594, 0.8872, 0.8187, 0.8884, 0.822, 0.8681, 0.8215, 0.8693, 0.8172, 0.8794, 0.6165, 0.8717, 0.594, 0.8896, 0.5933, 0.8872, 0.8187, 0.8693, 0.8172, 0.878, 0.7951, 0.8597, 0.6082, 0.8717, 0.594, 0.8794, 0.6165, 0.878, 0.7951, 0.8693, 0.8172, 0.8579, 0.8025, 0.8794, 0.6165, 0.8599, 0.6239, 0.8597, 0.6082, 0.8579, 0.8025, 0.8589, 0.7868, 0.878, 0.7951, 0.8794, 0.6165, 0.8709, 0.6352, 0.8599, 0.6239, 0.8589, 0.7868, 0.8704, 0.776, 0.878, 0.7951, 0.8794, 0.6165, 0.8878, 0.6365, 0.8709, 0.6352, 0.8704, 0.776, 0.8874, 0.7754, 0.878, 0.7951, 0.8794, 0.6165, 0.8998, 0.6263, 0.8878, 0.6365, 0.8874, 0.7754, 0.8988, 0.7862, 0.878, 0.7951, 0.8794, 0.6165, 0.9024, 0.6079, 0.8998, 0.6263, 0.8988, 0.7862, 0.9006, 0.8047, 0.878, 0.7951, 0.8794, 0.6165, 0.8896, 0.5933, 0.9024, 0.6079, 0.9006, 0.8047, 0.8872, 0.8187, 0.878, 0.7951, 0.5403, 0.05381, 0.5364, 0.06207, 0.5189, 0.05968, 0.5189, 0.05029, 0.5189, 0.05968, 0.5015, 0.06204, 0.4976, 0.05377, 0.5189, 0.05029, 0.5519, 0.05834, 0.5428, 0.06409, 0.5364, 0.06207, 0.5403, 0.05381, 0.5015, 0.06204, 0.4951, 0.06405, 0.486, 0.05827, 0.4976, 0.05377, 0.5551, 0.0619, 0.5463, 0.07267, 0.5428, 0.06409, 0.5519, 0.05834, 0.4951, 0.06405, 0.4916, 0.07262, 0.4828, 0.06183, 0.486, 0.05827, 0.5638, 0.07659, 0.5483, 0.08489, 0.5463, 0.07267, 0.5551, 0.0619, 0.4916, 0.07262, 0.4895, 0.08486, 0.474, 0.07651, 0.4828, 0.06183, 0.5831, 0.1085, 0.5556, 0.1217, 0.5483, 0.08489, 0.5638, 0.07659, 0.4895, 0.08486, 0.4822, 0.1218, 0.4545, 0.1085, 0.474, 0.07651, 0.6055, 0.1651, 0.6474, 0.2005, 0.6215, 0.2278, 0.5531, 0.2096, 0.4165, 0.2295, 0.3897, 0.2019, 0.432, 0.1656, 0.4853, 0.2101, 0.6474, 0.2005, 0.6764, 0.2332, 0.6648, 0.2532, 0.6215, 0.2278, 0.3727, 0.2564, 0.3603, 0.2359, 0.3897, 0.2019, 0.4165, 0.2295, 0.6764, 0.2332, 0.7153, 0.2654, 0.6839, 0.28, 0.6648, 0.2532, 0.3537, 0.2846, 0.3205, 0.2703, 0.3603, 0.2359, 0.3727, 0.2564, 0.7153, 0.2654, 0.7073, 0.3101, 0.6875, 0.3115, 0.6839, 0.28, 0.3512, 0.3174, 0.3307, 0.3169, 0.3205, 0.2703, 0.3537, 0.2846, 0.7073, 0.3101, 0.6974, 0.3327, 0.6768, 0.3239, 0.6875, 0.3115, 0.3627, 0.3297, 0.342, 0.3397, 0.3307, 0.3169, 0.3512, 0.3174, 0.6974, 0.3327, 0.6628, 0.3725, 0.6391, 0.3573, 0.6768, 0.3239, 0.4028, 0.3621, 0.3793, 0.3787, 0.342, 0.3397, 0.3627, 0.3297, 0.6628, 0.3725, 0.6268, 0.3958, 0.6183, 0.3752, 0.6391, 0.3573, 0.4246, 0.3793, 0.4169, 0.4006, 0.3793, 0.3787, 0.4028, 0.3621, 0.6268, 0.3958, 0.6048, 0.3978, 0.6008, 0.3779, 0.6183, 0.3752, 0.4424, 0.3812, 0.4393, 0.4015, 0.4169, 0.4006, 0.4246, 0.3793, 0.6048, 0.3978, 0.5531, 0.3905, 0.5597, 0.357, 0.6008, 0.3779, 0.4829, 0.3585, 0.4909, 0.3919, 0.4393, 0.4015, 0.4424, 0.3812, 0.5531, 0.3905, 0.5219, 0.386, 0.5211, 0.3439, 0.5597, 0.357, 0.5211, 0.3439, 0.5219, 0.386, 0.4909, 0.3919, 0.4829, 0.3585, 0.5773, 0.3402, 0.5998, 0.3448, 0.6008, 0.3779, 0.5597, 0.357, 0.4424, 0.3812, 0.442, 0.3478, 0.4646, 0.3422, 0.4829, 0.3585, 0.5998, 0.3448, 0.6155, 0.342, 0.6183, 0.3752, 0.6008, 0.3779, 0.4246, 0.3793, 0.426, 0.3456, 0.442, 0.3478, 0.4424, 0.3812, 0.6345, 0.3323, 0.6391, 0.3573, 0.6183, 0.3752, 0.6155, 0.342, 0.4246, 0.3793, 0.4028, 0.3621, 0.4064, 0.3365, 0.426, 0.3456, 0.6624, 0.3128, 0.6768, 0.3239, 0.6391, 0.3573, 0.6345, 0.3323, 0.4028, 0.3621, 0.3627, 0.3297, 0.3771, 0.3177, 0.4064, 0.3365, 0.6684, 0.298, 0.6875, 0.3115, 0.6768, 0.3239, 0.6624, 0.3128, 0.3627, 0.3297, 0.3512, 0.3174, 0.3703, 0.3026, 0.3771, 0.3177, 0.6641, 0.2779, 0.6839, 0.28, 0.6875, 0.3115, 0.6684, 0.298, 0.3512, 0.3174, 0.3537, 0.2846, 0.3741, 0.2818, 0.3703, 0.3026, 0.6392, 0.253, 0.6648, 0.2532, 0.6839, 0.28, 0.6641, 0.2779, 0.3537, 0.2846, 0.3727, 0.2564, 0.3989, 0.2556, 0.3741, 0.2818, 0.614, 0.2427, 0.6215, 0.2278, 0.6648, 0.2532, 0.6392, 0.253, 0.3727, 0.2564, 0.4165, 0.2295, 0.4245, 0.2445, 0.3989, 0.2556, 0.5729, 0.2586, 0.5531, 0.2096, 0.6215, 0.2278, 0.614, 0.2427, 0.4165, 0.2295, 0.4853, 0.2101, 0.4664, 0.2597, 0.4245, 0.2445, 0.5729, 0.2586, 0.5639, 0.272, 0.5198, 0.2489, 0.5531, 0.2096, 0.5198, 0.2489, 0.4759, 0.2731, 0.4664, 0.2597, 0.4853, 0.2101, 0.5773, 0.3402, 0.5597, 0.357, 0.5211, 0.3439, 0.5585, 0.3166, 0.5211, 0.3439, 0.4829, 0.3585, 0.4646, 0.3422, 0.4826, 0.3178, 0.5585, 0.3166, 0.5211, 0.3439, 0.5203, 0.2948, 0.5569, 0.2912, 0.5203, 0.2948, 0.5211, 0.3439, 0.4826, 0.3178, 0.4834, 0.2922, 0.5198, 0.2489, 0.5639, 0.272, 0.5569, 0.2912, 0.5203, 0.2948, 0.4834, 0.2922, 0.4759, 0.2731, 0.5198, 0.2489, 0.5203, 0.2948, 0.5255, 0.06897, 0.5189, 0.0679, 0.5189, 0.05968, 0.5364, 0.06207, 0.5189, 0.05968, 0.5189, 0.0679, 0.5124, 0.06896, 0.5015, 0.06204, 0.5312, 0.07383, 0.5255, 0.06897, 0.5364, 0.06207, 0.5428, 0.06409, 0.5015, 0.06204, 0.5124, 0.06896, 0.5066, 0.07381, 0.4951, 0.06405, 0.531, 0.08743, 0.5312, 0.07383, 0.5428, 0.06409, 0.5463, 0.07267, 0.4951, 0.06405, 0.5066, 0.07381, 0.5068, 0.08742, 0.4916, 0.07262, 0.5556, 0.1217, 0.532, 0.1277, 0.5327, 0.09092, 0.5483, 0.08489, 0.5052, 0.09091, 0.5058, 0.1277, 0.4822, 0.1218, 0.4895, 0.08486, 0.531, 0.08743, 0.5463, 0.07267, 0.5483, 0.08489, 0.5327, 0.09092, 0.4895, 0.08486, 0.4916, 0.07262, 0.5068, 0.08742, 0.5052, 0.09091, 0.5381, 0.1584, 0.519, 0.1517, 0.5189, 0.1284, 0.532, 0.1277, 0.5189, 0.1284, 0.519, 0.1517, 0.4999, 0.1584, 0.5058, 0.1277, 0.5327, 0.09092, 0.532, 0.1277, 0.5189, 0.1284, 0.5189, 0.09395, 0.5189, 0.1284, 0.5058, 0.1277, 0.5052, 0.09091, 0.5189, 0.09395, 0.5189, 0.08518, 0.531, 0.08743, 0.5327, 0.09092, 0.5189, 0.09395, 0.5052, 0.09091, 0.5068, 0.08742, 0.5189, 0.08518, 0.5189, 0.09395, 0.5484, 0.1736, 0.538, 0.176, 0.5352, 0.1668, 0.5381, 0.1584, 0.5028, 0.1669, 0.5001, 0.176, 0.4897, 0.1737, 0.4999, 0.1584, 0.5443, 0.1934, 0.5372, 0.1876, 0.538, 0.176, 0.5484, 0.1736, 0.5001, 0.176, 0.5009, 0.1876, 0.494, 0.1934, 0.4897, 0.1737, 0.5198, 0.2008, 0.5288, 0.1918, 0.5372, 0.1876, 0.5443, 0.1934, 0.5009, 0.1876, 0.5092, 0.1916, 0.5198, 0.2008, 0.494, 0.1934, 0.5176, 0.1906, 0.5191, 0.1854, 0.5288, 0.1918, 0.5198, 0.2008, 0.5092, 0.1916, 0.5191, 0.1854, 0.5176, 0.1906, 0.5198, 0.2008, 0.519, 0.1517, 0.5381, 0.1584, 0.5352, 0.1668, 0.519, 0.159, 0.5028, 0.1669, 0.4999, 0.1584, 0.519, 0.1517, 0.519, 0.159, 0.519, 0.159, 0.5352, 0.1668, 0.5311, 0.1716, 0.519, 0.1656, 0.5069, 0.1717, 0.5028, 0.1669, 0.519, 0.159, 0.519, 0.1656, 0.5191, 0.1854, 0.5191, 0.1795, 0.5282, 0.1863, 0.5288, 0.1918, 0.5098, 0.1863, 0.5191, 0.1795, 0.5191, 0.1854, 0.5092, 0.1916, 0.5288, 0.1918, 0.5282, 0.1863, 0.5335, 0.1842, 0.5372, 0.1876, 0.5045, 0.1842, 0.5098, 0.1863, 0.5092, 0.1916, 0.5009, 0.1876, 0.5372, 0.1876, 0.5335, 0.1842, 0.5334, 0.1767, 0.538, 0.176, 0.5046, 0.1768, 0.5045, 0.1842, 0.5009, 0.1876, 0.5001, 0.176, 0.538, 0.176, 0.5334, 0.1767, 0.5311, 0.1716, 0.5352, 0.1668, 0.5069, 0.1717, 0.5046, 0.1768, 0.5001, 0.176, 0.5028, 0.1669, 0.5191, 0.1795, 0.5334, 0.1767, 0.5335, 0.1842, 0.5282, 0.1863, 0.5045, 0.1842, 0.5046, 0.1768, 0.5191, 0.1795, 0.5098, 0.1863, 0.5191, 0.1795, 0.519, 0.1656, 0.5311, 0.1716, 0.5334, 0.1767, 0.5069, 0.1717, 0.519, 0.1656, 0.5191, 0.1795, 0.5046, 0.1768, 0.5198, 0.2008, 0.5443, 0.1934, 0.5531, 0.2096, 0.5198, 0.2489, 0.4853, 0.2101, 0.494, 0.1934, 0.5198, 0.2008, 0.5198, 0.2489, 0.5443, 0.1934, 0.5484, 0.1736, 0.5616, 0.1678, 0.5531, 0.2096, 0.4764, 0.168, 0.4897, 0.1737, 0.494, 0.1934, 0.4853, 0.2101, 0.5484, 0.1736, 0.5381, 0.1584, 0.5595, 0.1493, 0.5616, 0.1678, 0.4784, 0.1494, 0.4999, 0.1584, 0.4897, 0.1737, 0.4764, 0.168, 0.5381, 0.1584, 0.532, 0.1277, 0.5556, 0.1217, 0.5595, 0.1493, 0.4822, 0.1218, 0.5058, 0.1277, 0.4999, 0.1584, 0.4784, 0.1494, 0.5831, 0.1085, 0.5961, 0.1334, 0.5595, 0.1493, 0.5556, 0.1217, 0.4784, 0.1494, 0.4414, 0.1336, 0.4545, 0.1085, 0.4822, 0.1218, 0.5961, 0.1334, 0.6012, 0.1479, 0.5616, 0.1678, 0.5595, 0.1493, 0.4764, 0.168, 0.4363, 0.1482, 0.4414, 0.1336, 0.4784, 0.1494, 0.6055, 0.1651, 0.5531, 0.2096, 0.5616, 0.1678, 0.6012, 0.1479, 0.4764, 0.168, 0.4853, 0.2101, 0.432, 0.1656, 0.4363, 0.1482, 0.531, 0.08743, 0.5189, 0.08518, 0.5189, 0.08387, 0.5289, 0.08496, 0.5189, 0.08387, 0.5189, 0.08518, 0.5068, 0.08742, 0.5089, 0.08495, 0.5312, 0.07383, 0.531, 0.08743, 0.5289, 0.08496, 0.529, 0.07543, 0.5089, 0.08495, 0.5068, 0.08742, 0.5066, 0.07381, 0.5088, 0.07542, 0.5255, 0.06897, 0.5312, 0.07383, 0.529, 0.07543, 0.5238, 0.07051, 0.5088, 0.07542, 0.5066, 0.07381, 0.5124, 0.06896, 0.5141, 0.0705, 0.5189, 0.0679, 0.5255, 0.06897, 0.5238, 0.07051, 0.5189, 0.06947, 0.5141, 0.0705, 0.5124, 0.06896, 0.5189, 0.0679, 0.5189, 0.06947, 0.5189, 0.06947, 0.5238, 0.07051, 0.5216, 0.07497, 0.5189, 0.07426, 0.5163, 0.07497, 0.5141, 0.0705, 0.5189, 0.06947, 0.5189, 0.07426, 0.5238, 0.07051, 0.529, 0.07543, 0.5242, 0.07669, 0.5216, 0.07497, 0.5136, 0.07668, 0.5088, 0.07542, 0.5141, 0.0705, 0.5163, 0.07497, 0.529, 0.07543, 0.5289, 0.08496, 0.5246, 0.07989, 0.5242, 0.07669, 0.5133, 0.07988, 0.5089, 0.08495, 0.5088, 0.07542, 0.5136, 0.07668, 0.5289, 0.08496, 0.5189, 0.08387, 0.5189, 0.07933, 0.5246, 0.07989, 0.5189, 0.07933, 0.5189, 0.08387, 0.5089, 0.08495, 0.5133, 0.07988, 0.5189, 0.07933, 0.5189, 0.07426, 0.5216, 0.07497, 0.5246, 0.07989, 0.5163, 0.07497, 0.5189, 0.07426, 0.5189, 0.07933, 0.5133, 0.07988, 0.5246, 0.07989, 0.5216, 0.07497, 0.5242, 0.07669, 0.5136, 0.07668, 0.5163, 0.07497, 0.5133, 0.07988, 0.5569, 0.2912, 0.5639, 0.272, 0.5718, 0.2773, 0.5684, 0.2929, 0.4681, 0.2786, 0.4759, 0.2731, 0.4834, 0.2922, 0.472, 0.2943, 0.5585, 0.3166, 0.5569, 0.2912, 0.5684, 0.2929, 0.5731, 0.3114, 0.472, 0.2943, 0.4834, 0.2922, 0.4826, 0.3178, 0.4678, 0.3131, 0.5773, 0.3402, 0.5585, 0.3166, 0.5731, 0.3114, 0.5849, 0.3277, 0.4678, 0.3131, 0.4826, 0.3178, 0.4646, 0.3422, 0.4565, 0.33, 0.5639, 0.272, 0.5729, 0.2586, 0.5807, 0.2666, 0.5718, 0.2773, 0.4587, 0.268, 0.4664, 0.2597, 0.4759, 0.2731, 0.4681, 0.2786, 0.5729, 0.2586, 0.614, 0.2427, 0.6117, 0.2557, 0.5807, 0.2666, 0.4271, 0.2577, 0.4245, 0.2445, 0.4664, 0.2597, 0.4587, 0.268, 0.614, 0.2427, 0.6392, 0.253, 0.6325, 0.2629, 0.6117, 0.2557, 0.4061, 0.2655, 0.3989, 0.2556, 0.4245, 0.2445, 0.4271, 0.2577, 0.6392, 0.253, 0.6641, 0.2779, 0.6537, 0.28, 0.6325, 0.2629, 0.3849, 0.2836, 0.3741, 0.2818, 0.3989, 0.2556, 0.4061, 0.2655, 0.6641, 0.2779, 0.6684, 0.298, 0.6561, 0.2976, 0.6537, 0.28, 0.383, 0.3019, 0.3703, 0.3026, 0.3741, 0.2818, 0.3849, 0.2836, 0.6684, 0.298, 0.6624, 0.3128, 0.6528, 0.3102, 0.6561, 0.2976, 0.3869, 0.3146, 0.3771, 0.3177, 0.3703, 0.3026, 0.383, 0.3019, 0.6624, 0.3128, 0.6345, 0.3323, 0.629, 0.3239, 0.6528, 0.3102, 0.4116, 0.3277, 0.4064, 0.3365, 0.3771, 0.3177, 0.3869, 0.3146, 0.6345, 0.3323, 0.6155, 0.342, 0.6144, 0.332, 0.629, 0.3239, 0.4267, 0.3354, 0.426, 0.3456, 0.4064, 0.3365, 0.4116, 0.3277, 0.6155, 0.342, 0.5998, 0.3448, 0.601, 0.3336, 0.6144, 0.332, 0.4403, 0.3365, 0.442, 0.3478, 0.426, 0.3456, 0.4267, 0.3354, 0.5998, 0.3448, 0.5773, 0.3402, 0.5849, 0.3277, 0.601, 0.3336, 0.4565, 0.33, 0.4646, 0.3422, 0.442, 0.3478, 0.4403, 0.3365, 0.601, 0.3336, 0.5849, 0.3277, 0.5906, 0.3215, 0.6018, 0.3285, 0.4504, 0.3239, 0.4565, 0.33, 0.4403, 0.3365, 0.4394, 0.3313, 0.6144, 0.332, 0.601, 0.3336, 0.6018, 0.3285, 0.6133, 0.3271, 0.4394, 0.3313, 0.4403, 0.3365, 0.4267, 0.3354, 0.4276, 0.3304, 0.629, 0.3239, 0.6144, 0.332, 0.6133, 0.3271, 0.6269, 0.3205, 0.4276, 0.3304, 0.4267, 0.3354, 0.4116, 0.3277, 0.4136, 0.3242, 0.6528, 0.3102, 0.629, 0.3239, 0.6269, 0.3205, 0.6462, 0.3064, 0.4136, 0.3242, 0.4116, 0.3277, 0.3869, 0.3146, 0.3934, 0.3105, 0.6561, 0.2976, 0.6528, 0.3102, 0.6462, 0.3064, 0.6495, 0.2962, 0.3934, 0.3105, 0.3869, 0.3146, 0.383, 0.3019, 0.3897, 0.3002, 0.6537, 0.28, 0.6561, 0.2976, 0.6495, 0.2962, 0.6478, 0.2835, 0.3897, 0.3002, 0.383, 0.3019, 0.3849, 0.2836, 0.391, 0.2871, 0.6325, 0.2629, 0.6537, 0.28, 0.6478, 0.2835, 0.6298, 0.2673, 0.391, 0.2871, 0.3849, 0.2836, 0.4061, 0.2655, 0.4089, 0.27, 0.6117, 0.2557, 0.6325, 0.2629, 0.6298, 0.2673, 0.6126, 0.2616, 0.4089, 0.27, 0.4061, 0.2655, 0.4271, 0.2577, 0.4263, 0.2637, 0.5807, 0.2666, 0.6117, 0.2557, 0.6126, 0.2616, 0.5852, 0.271, 0.4263, 0.2637, 0.4271, 0.2577, 0.4587, 0.268, 0.4544, 0.2726, 0.5718, 0.2773, 0.5807, 0.2666, 0.5852, 0.271, 0.5781, 0.2819, 0.4544, 0.2726, 0.4587, 0.268, 0.4681, 0.2786, 0.4618, 0.2834, 0.5849, 0.3277, 0.5731, 0.3114, 0.5795, 0.3093, 0.5906, 0.3215, 0.4612, 0.3112, 0.4678, 0.3131, 0.4565, 0.33, 0.4504, 0.3239, 0.5731, 0.3114, 0.5684, 0.2929, 0.5775, 0.2938, 0.5795, 0.3093, 0.4628, 0.2954, 0.472, 0.2943, 0.4678, 0.3131, 0.4612, 0.3112, 0.5684, 0.2929, 0.5718, 0.2773, 0.5781, 0.2819, 0.5775, 0.2938, 0.4618, 0.2834, 0.4681, 0.2786, 0.472, 0.2943, 0.4628, 0.2954, 0.5219, 0.386, 0.5531, 0.3905, 0.5532, 0.4331, 0.523, 0.4336, 0.4928, 0.4345, 0.4909, 0.3919, 0.5219, 0.386, 0.523, 0.4336, 0.5531, 0.3905, 0.6048, 0.3978, 0.6098, 0.4315, 0.5532, 0.4331, 0.4359, 0.4357, 0.4393, 0.4015, 0.4909, 0.3919, 0.4928, 0.4345, 0.6048, 0.3978, 0.6268, 0.3958, 0.6482, 0.4193, 0.6098, 0.4315, 0.3965, 0.4254, 0.4169, 0.4006, 0.4393, 0.4015, 0.4359, 0.4357, 0.6268, 0.3958, 0.6628, 0.3725, 0.6921, 0.3883, 0.6482, 0.4193, 0.3503, 0.3962, 0.3793, 0.3787, 0.4169, 0.4006, 0.3965, 0.4254, 0.6628, 0.3725, 0.6974, 0.3327, 0.7263, 0.3418, 0.6921, 0.3883, 0.3128, 0.3506, 0.342, 0.3397, 0.3793, 0.3787, 0.3503, 0.3962, 0.6974, 0.3327, 0.7073, 0.3101, 0.7359, 0.3121, 0.7263, 0.3418, 0.3011, 0.3206, 0.3307, 0.3169, 0.342, 0.3397, 0.3128, 0.3506, 0.7073, 0.3101, 0.7153, 0.2654, 0.7299, 0.2564, 0.7359, 0.3121, 0.3049, 0.2611, 0.3205, 0.2703, 0.3307, 0.3169, 0.3011, 0.3206, 0.7153, 0.2654, 0.6764, 0.2332, 0.6982, 0.2169, 0.7299, 0.2564, 0.3374, 0.2192, 0.3603, 0.2359, 0.3205, 0.2703, 0.3049, 0.2611, 0.6764, 0.2332, 0.6474, 0.2005, 0.6631, 0.1907, 0.6982, 0.2169, 0.3735, 0.1919, 0.3897, 0.2019, 0.3603, 0.2359, 0.3374, 0.2192, 0.6269, 0.01561, 0.6494, 0.02238, 0.6605, 0.07608, 0.6214, 0.04809, 0.3768, 0.0753, 0.3888, 0.02159, 0.4113, 0.01513, 0.4164, 0.04763, 0.5675, 0.000144, 0.6269, 0.01561, 0.6214, 0.04809, 0.5772, 0.0328, 0.4164, 0.04763, 0.4113, 0.01513, 0.4706, 0.000144, 0.4608, 0.03266, 0.5189, 0.02489, 0.5675, 0.000144, 0.5772, 0.0328, 0.5474, 0.04172, 0.4608, 0.03266, 0.4706, 0.000144, 0.5189, 0.02489, 0.4905, 0.04167, 0.5403, 0.05381, 0.5189, 0.05029, 0.5189, 0.02489, 0.5474, 0.04172, 0.5189, 0.02489, 0.5189, 0.05029, 0.4976, 0.05377, 0.4905, 0.04167, 0.5519, 0.05834, 0.5403, 0.05381, 0.5474, 0.04172, 0.5581, 0.05387, 0.4905, 0.04167, 0.4976, 0.05377, 0.486, 0.05827, 0.4798, 0.05378, 0.5551, 0.0619, 0.5519, 0.05834, 0.5581, 0.05387, 0.577, 0.058, 0.4798, 0.05378, 0.486, 0.05827, 0.4828, 0.06183, 0.4609, 0.05785, 0.5638, 0.07659, 0.5551, 0.0619, 0.577, 0.058, 0.6117, 0.07827, 0.4609, 0.05785, 0.4828, 0.06183, 0.474, 0.07651, 0.4259, 0.07799, 0.577, 0.058, 0.5772, 0.0328, 0.6214, 0.04809, 0.6117, 0.07827, 0.4164, 0.04763, 0.4608, 0.03266, 0.4609, 0.05785, 0.4259, 0.07799, 0.577, 0.058, 0.5581, 0.05387, 0.5474, 0.04172, 0.5772, 0.0328, 0.4905, 0.04167, 0.4798, 0.05378, 0.4609, 0.05785, 0.4608, 0.03266, 0.6267, 0.1114, 0.6117, 0.07827, 0.6214, 0.04809, 0.6605, 0.07608, 0.4164, 0.04763, 0.4259, 0.07799, 0.4106, 0.1112, 0.3768, 0.0753, 0.5831, 0.1085, 0.5638, 0.07659, 0.6117, 0.07827, 0.6267, 0.1114, 0.4259, 0.07799, 0.474, 0.07651, 0.4545, 0.1085, 0.4106, 0.1112, 0.5961, 0.1334, 0.6295, 0.1305, 0.6235, 0.1468, 0.6012, 0.1479, 0.4137, 0.1472, 0.4076, 0.1306, 0.4414, 0.1336, 0.4363, 0.1482, 0.5831, 0.1085, 0.6267, 0.1114, 0.6295, 0.1305, 0.5961, 0.1334, 0.4076, 0.1306, 0.4106, 0.1112, 0.4545, 0.1085, 0.4414, 0.1336, 0.6055, 0.1651, 0.6012, 0.1479, 0.6235, 0.1468, 0.6193, 0.1598, 0.4137, 0.1472, 0.4363, 0.1482, 0.432, 0.1656, 0.418, 0.1604, 0.6055, 0.1651, 0.6193, 0.1598, 0.6631, 0.1907, 0.6474, 0.2005, 0.3735, 0.1919, 0.418, 0.1604, 0.432, 0.1656, 0.3897, 0.2019, 0.9459, 0.07957, 0.8862, 0.1218, 0.8491, 0.09973, 0.8918, 0.03692, 0.1831, 0.09213, 0.1413, 0.1125, 0.07896, 0.06072, 0.1423, 0.02147, 0.8918, 0.03692, 0.8491, 0.09973, 0.7885, 0.08083, 0.8056, 0.01079, 0.2464, 0.07651, 0.1831, 0.09213, 0.1423, 0.02147, 0.2326, 0.003484, 0.8056, 0.01079, 0.7885, 0.08083, 0.687, 0.0772, 0.6724, 0.0222, 0.3499, 0.07596, 0.2464, 0.07651, 0.2326, 0.003484, 0.366, 0.02099, 0.6724, 0.0222, 0.687, 0.0772, 0.6605, 0.07608, 0.6494, 0.02238, 0.3768, 0.0753, 0.3499, 0.07596, 0.366, 0.02099, 0.3888, 0.02159, 0.6267, 0.1114, 0.6605, 0.07608, 0.687, 0.0772, 0.6295, 0.1305, 0.3499, 0.07596, 0.3768, 0.0753, 0.4106, 0.1112, 0.4076, 0.1306, 0.7299, 0.2564, 0.6982, 0.2169, 0.7602, 0.1932, 0.789, 0.2333, 0.2716, 0.1939, 0.3374, 0.2192, 0.3049, 0.2611, 0.2413, 0.237, 0.9945, 0.1677, 0.9091, 0.1833, 0.8862, 0.1218, 0.9459, 0.07957, 0.1413, 0.1125, 0.1079, 0.1791, 0.01183, 0.1554, 0.07896, 0.06072, 0.9117, 0.4024, 0.8629, 0.3386, 0.8941, 0.3019, 0.9629, 0.3448, 0.1238, 0.3155, 0.1606, 0.3568, 0.1064, 0.4327, 0.04397, 0.367, 0.9629, 0.3448, 0.8941, 0.3019, 0.9154, 0.2598, 0.9999, 0.2546, 0.09896, 0.267, 0.1238, 0.3155, 0.04397, 0.367, 0.000144, 0.2591, 0.9999, 0.2546, 0.9154, 0.2598, 0.9091, 0.1833, 0.9945, 0.1677, 0.1079, 0.1791, 0.09896, 0.267, 0.000144, 0.2591, 0.01183, 0.1554, 0.7495, 0.3347, 0.7359, 0.3121, 0.7663, 0.3008, 0.7892, 0.3137, 0.2674, 0.3101, 0.3011, 0.3206, 0.2882, 0.3465, 0.243, 0.3256, 0.7892, 0.3137, 0.7663, 0.3008, 0.8153, 0.2764, 0.8462, 0.2934, 0.2131, 0.2852, 0.2674, 0.3101, 0.243, 0.3256, 0.1785, 0.305, 0.8462, 0.2934, 0.8153, 0.2764, 0.845, 0.2564, 0.8735, 0.2659, 0.1797, 0.2633, 0.2131, 0.2852, 0.1785, 0.305, 0.1471, 0.2743, 0.8735, 0.2659, 0.845, 0.2564, 0.8591, 0.2282, 0.887, 0.2338, 0.1628, 0.2317, 0.1797, 0.2633, 0.1471, 0.2743, 0.1315, 0.2376, 0.8424, 0.1952, 0.875, 0.1847, 0.887, 0.2338, 0.8591, 0.2282, 0.1315, 0.2376, 0.1452, 0.1827, 0.1768, 0.1962, 0.1628, 0.2317, 0.9091, 0.1833, 0.9154, 0.2598, 0.887, 0.2338, 0.875, 0.1847, 0.1315, 0.2376, 0.09896, 0.267, 0.1079, 0.1791, 0.1452, 0.1827, 0.9154, 0.2598, 0.8941, 0.3019, 0.8735, 0.2659, 0.887, 0.2338, 0.1471, 0.2743, 0.1238, 0.3155, 0.09896, 0.267, 0.1315, 0.2376, 0.8941, 0.3019, 0.8629, 0.3386, 0.8462, 0.2934, 0.8735, 0.2659, 0.1785, 0.305, 0.1606, 0.3568, 0.1238, 0.3155, 0.1471, 0.2743, 0.8629, 0.3386, 0.7943, 0.3641, 0.7892, 0.3137, 0.8462, 0.2934, 0.243, 0.3256, 0.2398, 0.3826, 0.1606, 0.3568, 0.1785, 0.305, 0.7702, 0.3795, 0.7495, 0.3347, 0.7892, 0.3137, 0.7943, 0.3641, 0.243, 0.3256, 0.2882, 0.3465, 0.2681, 0.3987, 0.2398, 0.3826, 0.8455, 0.45, 0.7943, 0.3641, 0.8629, 0.3386, 0.9117, 0.4024, 0.1606, 0.3568, 0.2398, 0.3826, 0.1853, 0.4841, 0.1064, 0.4327, 0.8159, 0.4454, 0.7706, 0.4443, 0.7557, 0.4186, 0.7702, 0.3795, 0.287, 0.4429, 0.2714, 0.4733, 0.2193, 0.4772, 0.2681, 0.3987, 0.8159, 0.4454, 0.7702, 0.3795, 0.7943, 0.3641, 0.8455, 0.45, 0.2398, 0.3826, 0.2681, 0.3987, 0.2193, 0.4772, 0.1853, 0.4841, 0.8198, 0.4681, 0.8159, 0.4454, 0.8455, 0.45, 0.1853, 0.4841, 0.2193, 0.4772, 0.2159, 0.5036, 0.7359, 0.3121, 0.7299, 0.2564, 0.789, 0.2333, 0.7663, 0.3008, 0.2413, 0.237, 0.3049, 0.2611, 0.3011, 0.3206, 0.2674, 0.3101, 0.789, 0.2333, 0.8096, 0.2339, 0.8153, 0.2764, 0.7663, 0.3008, 0.2131, 0.2852, 0.2192, 0.2374, 0.2413, 0.237, 0.2674, 0.3101, 0.8096, 0.2339, 0.8293, 0.2196, 0.845, 0.2564, 0.8153, 0.2764, 0.1797, 0.2633, 0.1991, 0.2225, 0.2192, 0.2374, 0.2131, 0.2852, 0.8424, 0.1952, 0.8591, 0.2282, 0.845, 0.2564, 0.8293, 0.2196, 0.1797, 0.2633, 0.1628, 0.2317, 0.1768, 0.1962, 0.1991, 0.2225, 0.687, 0.0772, 0.7885, 0.08083, 0.7865, 0.1176, 0.7155, 0.1397, 0.2467, 0.1148, 0.2464, 0.07651, 0.3499, 0.07596, 0.3195, 0.1394, 0.7602, 0.1932, 0.7155, 0.1397, 0.7865, 0.1176, 0.7855, 0.1523, 0.2467, 0.1148, 0.3195, 0.1394, 0.2716, 0.1939, 0.246, 0.151, 0.6982, 0.2169, 0.6631, 0.1907, 0.7155, 0.1397, 0.7602, 0.1932, 0.3195, 0.1394, 0.3735, 0.1919, 0.3374, 0.2192, 0.2716, 0.1939, 0.6631, 0.1907, 0.6235, 0.1468, 0.6295, 0.1305, 0.7155, 0.1397, 0.4076, 0.1306, 0.4137, 0.1472, 0.3735, 0.1919, 0.3195, 0.1394, 0.6295, 0.1305, 0.687, 0.0772, 0.7155, 0.1397, 0.3195, 0.1394, 0.3499, 0.07596, 0.4076, 0.1306, 0.6631, 0.1907, 0.6193, 0.1598, 0.6235, 0.1468, 0.4137, 0.1472, 0.418, 0.1604, 0.3735, 0.1919, 0.8424, 0.1952, 0.8374, 0.1564, 0.8582, 0.1378, 0.875, 0.1847, 0.1717, 0.1323, 0.1966, 0.1552, 0.1768, 0.1962, 0.1452, 0.1827, 0.9091, 0.1833, 0.875, 0.1847, 0.8582, 0.1378, 0.8862, 0.1218, 0.1717, 0.1323, 0.1452, 0.1827, 0.1079, 0.1791, 0.1413, 0.1125, 0.7855, 0.1523, 0.7865, 0.1176, 0.8582, 0.1378, 0.8374, 0.1564, 0.1717, 0.1323, 0.2467, 0.1148, 0.246, 0.151, 0.1966, 0.1552, 0.7885, 0.08083, 0.8491, 0.09973, 0.8582, 0.1378, 0.7865, 0.1176, 0.1717, 0.1323, 0.1831, 0.09213, 0.2464, 0.07651, 0.2467, 0.1148, 0.8862, 0.1218, 0.8582, 0.1378, 0.8491, 0.09973, 0.1831, 0.09213, 0.1717, 0.1323, 0.1413, 0.1125, 0.5062, 0.9049, 0.4324, 0.8949, 0.4388, 0.8702, 0.4911, 0.8817, 0.3159, 0.8682, 0.3216, 0.8932, 0.2472, 0.9012, 0.263, 0.8783, 0.5062, 0.9049, 0.4911, 0.8817, 0.5728, 0.8605, 0.6048, 0.8799, 0.1815, 0.8547, 0.263, 0.8783, 0.2472, 0.9012, 0.1487, 0.8733, 0.6048, 0.8799, 0.5728, 0.8605, 0.5864, 0.794, 0.62, 0.7916, 0.1697, 0.7875, 0.1815, 0.8547, 0.1487, 0.8733, 0.1361, 0.7841, 0.62, 0.7916, 0.5864, 0.794, 0.549, 0.7464, 0.5638, 0.7392, 0.2087, 0.7409, 0.1697, 0.7875, 0.1361, 0.7841, 0.1941, 0.7332, 0.5638, 0.7392, 0.549, 0.7464, 0.5003, 0.7117, 0.5083, 0.6977, 0.2584, 0.7075, 0.2087, 0.7409, 0.1941, 0.7332, 0.2508, 0.6932, 0.5083, 0.6977, 0.5003, 0.7117, 0.4386, 0.6807, 0.4348, 0.6589, 0.321, 0.678, 0.2584, 0.7075, 0.2508, 0.6932, 0.3253, 0.6562, 0.5003, 0.7117, 0.5057, 0.7309, 0.453, 0.7, 0.4386, 0.6807, 0.3061, 0.697, 0.2525, 0.7266, 0.2584, 0.7075, 0.321, 0.678, 0.549, 0.7464, 0.5429, 0.7558, 0.5057, 0.7309, 0.5003, 0.7117, 0.2525, 0.7266, 0.2146, 0.7504, 0.2087, 0.7409, 0.2584, 0.7075, 0.5864, 0.794, 0.5681, 0.7874, 0.5429, 0.7558, 0.549, 0.7464, 0.2146, 0.7504, 0.1883, 0.7814, 0.1697, 0.7875, 0.2087, 0.7409, 0.5728, 0.8605, 0.5555, 0.8264, 0.5681, 0.7874, 0.5864, 0.794, 0.1883, 0.7814, 0.1998, 0.8209, 0.1815, 0.8547, 0.1697, 0.7875, 0.4911, 0.8817, 0.5012, 0.8444, 0.5555, 0.8264, 0.5728, 0.8605, 0.1998, 0.8209, 0.2538, 0.8405, 0.263, 0.8783, 0.1815, 0.8547, 0.4911, 0.8817, 0.4388, 0.8702, 0.4578, 0.84, 0.5012, 0.8444, 0.2976, 0.8374, 0.3159, 0.8682, 0.263, 0.8783, 0.2538, 0.8405, 0.7602, 0.1932, 0.7855, 0.1523, 0.796, 0.177, 0.7832, 0.1874, 0.2336, 0.1756, 0.246, 0.151, 0.2716, 0.1939, 0.247, 0.1871, 0.391, 0.6119, 0.4348, 0.6589, 0.4386, 0.6807, 0.3948, 0.6861, 0.321, 0.678, 0.3253, 0.6562, 0.3699, 0.6102, 0.3648, 0.6844, 0.789, 0.2333, 0.7602, 0.1932, 0.7832, 0.1874, 0.8096, 0.2339, 0.247, 0.1871, 0.2716, 0.1939, 0.2413, 0.237, 0.2192, 0.2374, 0.3917, 0.8621, 0.4016, 0.8415, 0.4388, 0.8702, 0.4324, 0.8949, 0.3159, 0.8682, 0.354, 0.8403, 0.3634, 0.8613, 0.3216, 0.8932, 0.4386, 0.6807, 0.453, 0.7, 0.435, 0.7183, 0.3948, 0.6861, 0.3237, 0.7157, 0.3061, 0.697, 0.321, 0.678, 0.3648, 0.6844, 0.4337, 0.7297, 0.3847, 0.7103, 0.3948, 0.6861, 0.435, 0.7183, 0.3648, 0.6844, 0.3744, 0.709, 0.3247, 0.7272, 0.3237, 0.7157, 0.411, 0.7477, 0.3847, 0.7103, 0.4337, 0.7297, 0.4278, 0.7428, 0.3247, 0.7272, 0.3744, 0.709, 0.347, 0.7458, 0.3303, 0.7405, 0.4181, 0.7849, 0.3847, 0.7954, 0.3847, 0.7103, 0.411, 0.7477, 0.3744, 0.709, 0.3723, 0.7945, 0.339, 0.7831, 0.347, 0.7458, 0.4016, 0.8415, 0.3847, 0.7954, 0.4181, 0.7849, 0.4313, 0.8175, 0.339, 0.7831, 0.3723, 0.7945, 0.354, 0.8403, 0.3248, 0.8155, 0.4388, 0.8702, 0.4016, 0.8415, 0.4313, 0.8175, 0.4578, 0.84, 0.3248, 0.8155, 0.354, 0.8403, 0.3159, 0.8682, 0.2976, 0.8374, 0.8096, 0.2339, 0.8163, 0.2031, 0.8251, 0.2098, 0.8293, 0.2196, 0.1998, 0.2148, 0.2098, 0.2062, 0.2192, 0.2374, 0.1991, 0.2225, 0.8096, 0.2339, 0.7832, 0.1874, 0.8022, 0.1846, 0.8163, 0.2031, 0.2265, 0.1831, 0.247, 0.1871, 0.2192, 0.2374, 0.2098, 0.2062, 0.7832, 0.1874, 0.796, 0.177, 0.8022, 0.1846, 0.2265, 0.1831, 0.2336, 0.1756, 0.247, 0.1871, 0.4578, 0.84, 0.4313, 0.8175, 0.4485, 0.8046, 0.4734, 0.8247, 0.3079, 0.802, 0.3248, 0.8155, 0.2976, 0.8374, 0.2824, 0.8215, 0.4313, 0.8175, 0.4181, 0.7849, 0.4359, 0.7796, 0.4485, 0.8046, 0.3212, 0.7772, 0.339, 0.7831, 0.3248, 0.8155, 0.3079, 0.802, 0.4181, 0.7849, 0.411, 0.7477, 0.4237, 0.7542, 0.4359, 0.7796, 0.3341, 0.752, 0.347, 0.7458, 0.339, 0.7831, 0.3212, 0.7772, 0.411, 0.7477, 0.4278, 0.7428, 0.4379, 0.7498, 0.4237, 0.7542, 0.3199, 0.7473, 0.3303, 0.7405, 0.347, 0.7458, 0.3341, 0.752, 0.4278, 0.7428, 0.4337, 0.7297, 0.4454, 0.732, 0.4379, 0.7498, 0.3129, 0.7292, 0.3247, 0.7272, 0.3303, 0.7405, 0.3199, 0.7473, 0.4337, 0.7297, 0.435, 0.7183, 0.441, 0.7244, 0.4454, 0.732, 0.3175, 0.7217, 0.3237, 0.7157, 0.3247, 0.7272, 0.3129, 0.7292, 0.435, 0.7183, 0.453, 0.7, 0.4553, 0.7137, 0.441, 0.7244, 0.3035, 0.7107, 0.3061, 0.697, 0.3237, 0.7157, 0.3175, 0.7217, 0.5012, 0.8444, 0.4578, 0.84, 0.4734, 0.8247, 0.5125, 0.8288, 0.2824, 0.8215, 0.2976, 0.8374, 0.2538, 0.8405, 0.243, 0.8246, 0.5555, 0.8264, 0.5012, 0.8444, 0.5125, 0.8288, 0.5509, 0.8118, 0.243, 0.8246, 0.2538, 0.8405, 0.1998, 0.8209, 0.2048, 0.8064, 0.5681, 0.7874, 0.5555, 0.8264, 0.5509, 0.8118, 0.5521, 0.7877, 0.2048, 0.8064, 0.1998, 0.8209, 0.1883, 0.7814, 0.2043, 0.7822, 0.5429, 0.7558, 0.5681, 0.7874, 0.5521, 0.7877, 0.5394, 0.7645, 0.2043, 0.7822, 0.1883, 0.7814, 0.2146, 0.7504, 0.2178, 0.7593, 0.5057, 0.7309, 0.5429, 0.7558, 0.5394, 0.7645, 0.5084, 0.7431, 0.2178, 0.7593, 0.2146, 0.7504, 0.2525, 0.7266, 0.2494, 0.7387, 0.453, 0.7, 0.5057, 0.7309, 0.5084, 0.7431, 0.4553, 0.7137, 0.2494, 0.7387, 0.2525, 0.7266, 0.3061, 0.697, 0.3035, 0.7107, 0.4379, 0.7498, 0.4454, 0.732, 0.4708, 0.7484, 0.4548, 0.7617, 0.287, 0.745, 0.3129, 0.7292, 0.3199, 0.7473, 0.3027, 0.7587, 0.4548, 0.7617, 0.4708, 0.7484, 0.4889, 0.7705, 0.4754, 0.7839, 0.2683, 0.7667, 0.287, 0.745, 0.3027, 0.7587, 0.2814, 0.7805, 0.4754, 0.7839, 0.4889, 0.7705, 0.5037, 0.7876, 0.4945, 0.8025, 0.253, 0.7834, 0.2683, 0.7667, 0.2814, 0.7805, 0.2618, 0.7986, 0.4945, 0.8025, 0.5037, 0.7876, 0.5186, 0.7916, 0.5168, 0.8073, 0.2379, 0.787, 0.253, 0.7834, 0.2618, 0.7986, 0.2392, 0.8029, 0.5125, 0.8288, 0.4734, 0.8247, 0.4945, 0.8025, 0.5168, 0.8073, 0.2618, 0.7986, 0.2824, 0.8215, 0.243, 0.8246, 0.2392, 0.8029, 0.4485, 0.8046, 0.4754, 0.7839, 0.4945, 0.8025, 0.4734, 0.8247, 0.2618, 0.7986, 0.2814, 0.7805, 0.3079, 0.802, 0.2824, 0.8215, 0.4485, 0.8046, 0.4359, 0.7796, 0.4548, 0.7617, 0.4754, 0.7839, 0.3027, 0.7587, 0.3212, 0.7772, 0.3079, 0.802, 0.2814, 0.7805, 0.4379, 0.7498, 0.4548, 0.7617, 0.4359, 0.7796, 0.4237, 0.7542, 0.3212, 0.7772, 0.3027, 0.7587, 0.3199, 0.7473, 0.3341, 0.752, 0.441, 0.7244, 0.4553, 0.7137, 0.4708, 0.7484, 0.4454, 0.732, 0.287, 0.745, 0.3035, 0.7107, 0.3175, 0.7217, 0.3129, 0.7292, 0.5084, 0.7431, 0.4889, 0.7705, 0.4708, 0.7484, 0.4553, 0.7137, 0.287, 0.745, 0.2683, 0.7667, 0.2494, 0.7387, 0.3035, 0.7107, 0.5394, 0.7645, 0.5037, 0.7876, 0.4889, 0.7705, 0.5084, 0.7431, 0.2683, 0.7667, 0.253, 0.7834, 0.2178, 0.7593, 0.2494, 0.7387, 0.5521, 0.7877, 0.5186, 0.7916, 0.5037, 0.7876, 0.5394, 0.7645, 0.253, 0.7834, 0.2379, 0.787, 0.2043, 0.7822, 0.2178, 0.7593, 0.5509, 0.8118, 0.5168, 0.8073, 0.5186, 0.7916, 0.5521, 0.7877, 0.2379, 0.787, 0.2392, 0.8029, 0.2048, 0.8064, 0.2043, 0.7822, 0.5125, 0.8288, 0.5168, 0.8073, 0.5509, 0.8118, 0.2048, 0.8064, 0.2392, 0.8029, 0.243, 0.8246, 0.5083, 0.6977, 0.4348, 0.6589, 0.4841, 0.6288, 0.5434, 0.6835, 0.2769, 0.6251, 0.3253, 0.6562, 0.2508, 0.6932, 0.2161, 0.6781, 0.5638, 0.7392, 0.5083, 0.6977, 0.5434, 0.6835, 0.5811, 0.7269, 0.2161, 0.6781, 0.2508, 0.6932, 0.1941, 0.7332, 0.1772, 0.7204, 0.62, 0.7916, 0.5638, 0.7392, 0.5811, 0.7269, 0.6167, 0.76, 0.1772, 0.7204, 0.1941, 0.7332, 0.1361, 0.7841, 0.1404, 0.7524, 0.7075, 0.7599, 0.62, 0.7916, 0.6167, 0.76, 0.6606, 0.7412, 0.1404, 0.7524, 0.1361, 0.7841, 0.04953, 0.7488, 0.09704, 0.7321, 0.7455, 0.6521, 0.7075, 0.7599, 0.6606, 0.7412, 0.6773, 0.6704, 0.09704, 0.7321, 0.04953, 0.7488, 0.01941, 0.6397, 0.08356, 0.662, 0.7408, 0.5724, 0.7455, 0.6521, 0.6773, 0.6704, 0.6714, 0.5927, 0.08356, 0.662, 0.01941, 0.6397, 0.03366, 0.5644, 0.09282, 0.5899, 0.6773, 0.6704, 0.5434, 0.6835, 0.4841, 0.6288, 0.6714, 0.5927, 0.2769, 0.6251, 0.2161, 0.6781, 0.08356, 0.662, 0.09282, 0.5899, 0.6773, 0.6704, 0.6606, 0.7412, 0.5811, 0.7269, 0.5434, 0.6835, 0.1772, 0.7204, 0.09704, 0.7321, 0.08356, 0.662, 0.2161, 0.6781, 0.6606, 0.7412, 0.6167, 0.76, 0.5811, 0.7269, 0.1772, 0.7204, 0.1404, 0.7524, 0.09704, 0.7321, 0.8424, 0.1952, 0.8293, 0.2196, 0.8346, 0.2069, 0.8347, 0.207, 0.03366, 0.5644, 0.05122, 0.5227, 0.145, 0.5626, 0.09282, 0.5899, 0.6204, 0.5657, 0.6714, 0.5927, 0.4841, 0.6288, 0.4981, 0.5523, 0.2769, 0.6251, 0.09282, 0.5899, 0.145, 0.5626, 0.2642, 0.5501, 0.391, 0.6119, 0.4981, 0.5523, 0.4841, 0.6288, 0.4348, 0.6589, 0.2769, 0.6251, 0.2642, 0.5501, 0.3699, 0.6102, 0.3253, 0.6562])
me_suzanne.update()

# ---- objects
ob_cube = bpy.data.objects.new('Cube', me_cube)
ob_light = bpy.data.objects.new('Light', light_light)
ob_camera = bpy.data.objects.new('Camera', cam_camera)
ob_suzanne = bpy.data.objects.new('Suzanne', me_suzanne)

# ---- transforms, parenting, visibility, modifiers, constraints
ob_cube.location = (1.578, 0.002006, 0.00588)
ob_cube.lock_rotations_4d = False
ob_cube.empty_display_type = 'ARROWS'
ob_cube.lineart.crease_threshold = 0.0
ob_light.location = (4.076, 1.005, 5.904)
ob_light.rotation_euler = (0.6503, 0.05522, 1.866)
ob_light.lock_rotations_4d = False
ob_light.empty_display_type = 'ARROWS'
ob_light.color = (0.0, 0.0, 0.0, 0.0)
ob_light.lineart.crease_threshold = 0.0
ob_camera.location = (7.359, -6.926, 4.958)
ob_camera.rotation_euler = (1.109, 0.0, 0.8149)
ob_camera.lock_rotations_4d = False
ob_camera.empty_display_type = 'ARROWS'
ob_camera.color = (0.0, 0.0, 0.0, 0.0)
ob_camera.display_type = 'WIRE'
ob_camera.lineart.crease_threshold = 0.0
ob_suzanne.location = (-2.554, 0.0, 0.0)

# ---- collection membership
col_collection.objects.link(ob_cube)
col_collection.objects.link(ob_light)
col_collection.objects.link(ob_camera)
col_collection.objects.link(ob_suzanne)

# ---- scene / render settings (as saved in the file)
scene.camera = ob_camera
scene.frame_start = 1; scene.frame_end = 250; scene.frame_set(1)
scene.render.engine = 'BLENDER_WORKBENCH'
scene.cycles.sampling_pattern = 'TABULATED_SOBOL'
scene.view_settings.view_transform = 'Filmic'
bpy.context.view_layer.update()
